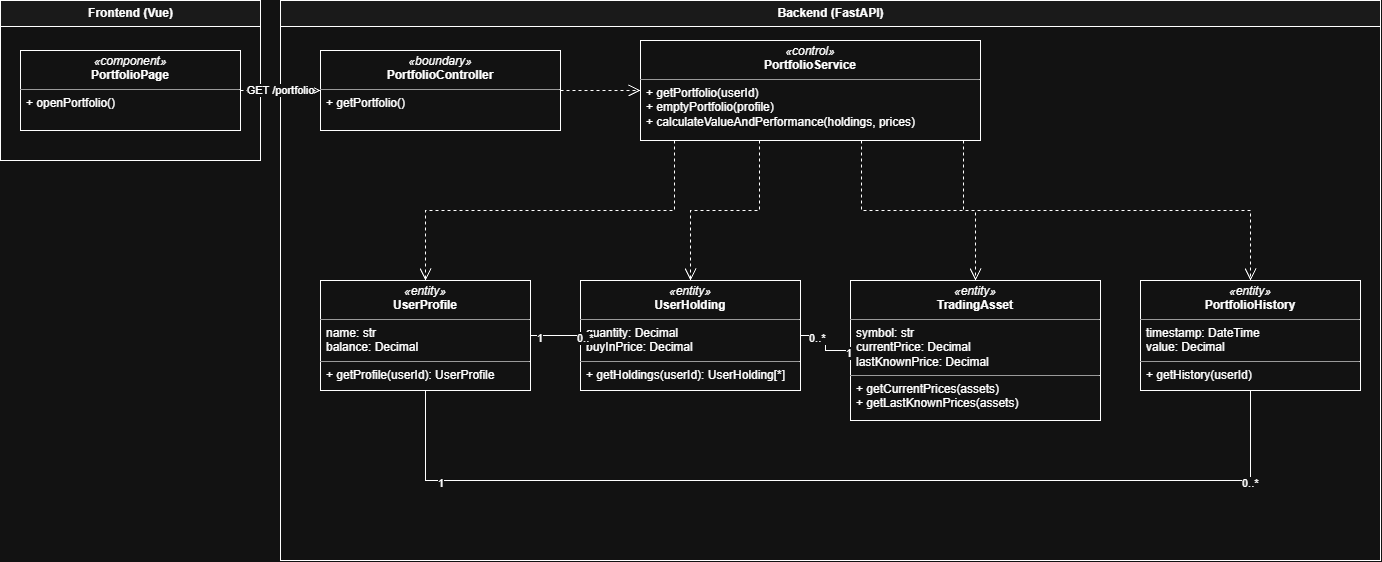

The diagram above was exported from draw.io. Its source (the exported page's mxGraphModel, read from the mxfile embedded in the PNG):
<mxGraphModel dx="1428" dy="872" grid="1" gridSize="10" guides="1" tooltips="1" connect="1" arrows="1" fold="1" page="1" pageScale="1" pageWidth="1420" pageHeight="620" math="0" shadow="0">
  <root>
    <mxCell id="0" />
    <mxCell id="1" parent="0" />
    <mxCell id="fe" parent="1" style="swimlane;startSize=26;html=1;fillColor=#f5f5f5;" value="Frontend (Vue)" vertex="1">
      <mxGeometry height="160" width="260" x="20" y="20" as="geometry" />
    </mxCell>
    <mxCell id="be" parent="1" style="swimlane;startSize=26;html=1;fillColor=#f5f5f5;" value="Backend (FastAPI)" vertex="1">
      <mxGeometry height="560" width="1100" x="300" y="20" as="geometry" />
    </mxCell>
    <mxCell id="PortfolioPage" parent="1" style="verticalAlign=top;align=left;overflow=fill;html=1;whiteSpace=wrap;fillColor=#ffffff;" value="&lt;p style=&quot;margin:0;margin-top:4px;text-align:center;&quot;&gt;&lt;i&gt;«component»&lt;/i&gt;&lt;br&gt;&lt;b&gt;PortfolioPage&lt;/b&gt;&lt;/p&gt;&lt;hr size=&quot;1&quot;&gt;&lt;p style=&quot;margin:0 6px;&quot;&gt;+ openPortfolio()&lt;/p&gt;" vertex="1">
      <mxGeometry height="80" width="220" x="40" y="70" as="geometry" />
    </mxCell>
    <mxCell id="PortfolioController" parent="1" style="verticalAlign=top;align=left;overflow=fill;html=1;whiteSpace=wrap;fillColor=#ffffff;" value="&lt;p style=&quot;margin:0;margin-top:4px;text-align:center;&quot;&gt;&lt;i&gt;«boundary»&lt;/i&gt;&lt;br&gt;&lt;b&gt;PortfolioController&lt;/b&gt;&lt;/p&gt;&lt;hr size=&quot;1&quot;&gt;&lt;p style=&quot;margin:0 6px;&quot;&gt;+ getPortfolio()&lt;/p&gt;" vertex="1">
      <mxGeometry height="80" width="240" x="340" y="70" as="geometry" />
    </mxCell>
    <mxCell id="PortfolioService" parent="1" style="verticalAlign=top;align=left;overflow=fill;html=1;whiteSpace=wrap;fillColor=#ffffff;" value="&lt;p style=&quot;margin:0;margin-top:4px;text-align:center;&quot;&gt;&lt;i&gt;«control»&lt;/i&gt;&lt;br&gt;&lt;b&gt;PortfolioService&lt;/b&gt;&lt;/p&gt;&lt;hr size=&quot;1&quot;&gt;&lt;p style=&quot;margin:0 6px;&quot;&gt;+ getPortfolio(userId)&lt;br&gt;+ emptyPortfolio(profile)&lt;br&gt;+ calculateValueAndPerformance(holdings, prices)&lt;/p&gt;" vertex="1">
      <mxGeometry height="100" width="340" x="660" y="60" as="geometry" />
    </mxCell>
    <mxCell id="UserProfile" parent="1" style="verticalAlign=top;align=left;overflow=fill;html=1;whiteSpace=wrap;fillColor=#ffffff;" value="&lt;p style=&quot;margin:0;margin-top:4px;text-align:center;&quot;&gt;&lt;i&gt;«entity»&lt;/i&gt;&lt;br&gt;&lt;b&gt;UserProfile&lt;/b&gt;&lt;/p&gt;&lt;hr size=&quot;1&quot;&gt;&lt;p style=&quot;margin:0 6px;&quot;&gt;name: str&lt;br&gt;balance: Decimal&lt;/p&gt;&lt;hr size=&quot;1&quot;&gt;&lt;p style=&quot;margin:0 6px;&quot;&gt;+ getProfile(userId): UserProfile&lt;/p&gt;" vertex="1">
      <mxGeometry height="110" width="210" x="340" y="300" as="geometry" />
    </mxCell>
    <mxCell id="UserHolding" parent="1" style="verticalAlign=top;align=left;overflow=fill;html=1;whiteSpace=wrap;fillColor=#ffffff;" value="&lt;p style=&quot;margin:0;margin-top:4px;text-align:center;&quot;&gt;&lt;i&gt;«entity»&lt;/i&gt;&lt;br&gt;&lt;b&gt;UserHolding&lt;/b&gt;&lt;/p&gt;&lt;hr size=&quot;1&quot;&gt;&lt;p style=&quot;margin:0 6px;&quot;&gt;quantity: Decimal&lt;br&gt;buyInPrice: Decimal&lt;/p&gt;&lt;hr size=&quot;1&quot;&gt;&lt;p style=&quot;margin:0 6px;&quot;&gt;+ getHoldings(userId): UserHolding[*]&lt;/p&gt;" vertex="1">
      <mxGeometry height="110" width="220" x="600" y="300" as="geometry" />
    </mxCell>
    <mxCell id="TradingAsset" parent="1" style="verticalAlign=top;align=left;overflow=fill;html=1;whiteSpace=wrap;fillColor=#ffffff;" value="&lt;p style=&quot;margin:0;margin-top:4px;text-align:center;&quot;&gt;&lt;i&gt;«entity»&lt;/i&gt;&lt;br&gt;&lt;b&gt;TradingAsset&lt;/b&gt;&lt;/p&gt;&lt;hr size=&quot;1&quot;&gt;&lt;p style=&quot;margin:0 6px;&quot;&gt;symbol: str&lt;br&gt;currentPrice: Decimal&lt;br&gt;lastKnownPrice: Decimal&lt;/p&gt;&lt;hr size=&quot;1&quot;&gt;&lt;p style=&quot;margin:0 6px;&quot;&gt;+ getCurrentPrices(assets)&lt;br&gt;+ getLastKnownPrices(assets)&lt;/p&gt;" vertex="1">
      <mxGeometry height="140" width="250" x="870" y="300" as="geometry" />
    </mxCell>
    <mxCell id="PortfolioHistory" parent="1" style="verticalAlign=top;align=left;overflow=fill;html=1;whiteSpace=wrap;fillColor=#ffffff;" value="&lt;p style=&quot;margin:0;margin-top:4px;text-align:center;&quot;&gt;&lt;i&gt;«entity»&lt;/i&gt;&lt;br&gt;&lt;b&gt;PortfolioHistory&lt;/b&gt;&lt;/p&gt;&lt;hr size=&quot;1&quot;&gt;&lt;p style=&quot;margin:0 6px;&quot;&gt;timestamp: DateTime&lt;br&gt;value: Decimal&lt;/p&gt;&lt;hr size=&quot;1&quot;&gt;&lt;p style=&quot;margin:0 6px;&quot;&gt;+ getHistory(userId)&lt;/p&gt;" vertex="1">
      <mxGeometry height="110" width="220" x="1160" y="300" as="geometry" />
    </mxCell>
    <mxCell id="e1" edge="1" parent="1" source="PortfolioPage" style="endArrow=open;endSize=10;dashed=1;html=1;edgeStyle=orthogonalEdgeStyle;rounded=0;labelBackgroundColor=#ffffff;" target="PortfolioController" value="GET /portfolio">
      <mxGeometry relative="1" as="geometry" />
    </mxCell>
    <mxCell id="e2" edge="1" parent="1" source="PortfolioController" style="endArrow=open;endSize=10;dashed=1;html=1;edgeStyle=orthogonalEdgeStyle;rounded=0;labelBackgroundColor=#ffffff;" target="PortfolioService" value="">
      <mxGeometry relative="1" as="geometry" />
    </mxCell>
    <mxCell id="e3" edge="1" parent="1" source="PortfolioService" style="endArrow=open;endSize=10;dashed=1;html=1;edgeStyle=orthogonalEdgeStyle;rounded=0;exitX=0.1;exitY=1;exitDx=0;exitDy=0;entryX=0.5;entryY=0;entryDx=0;entryDy=0;labelBackgroundColor=#ffffff;" target="UserProfile" value="">
      <mxGeometry relative="1" as="geometry" />
    </mxCell>
    <mxCell id="e4" edge="1" parent="1" source="PortfolioService" style="endArrow=open;endSize=10;dashed=1;html=1;edgeStyle=orthogonalEdgeStyle;rounded=0;exitX=0.35;exitY=1;exitDx=0;exitDy=0;entryX=0.5;entryY=0;entryDx=0;entryDy=0;labelBackgroundColor=#ffffff;" target="UserHolding" value="">
      <mxGeometry relative="1" as="geometry" />
    </mxCell>
    <mxCell id="e5" edge="1" parent="1" source="PortfolioService" style="endArrow=open;endSize=10;dashed=1;html=1;edgeStyle=orthogonalEdgeStyle;rounded=0;exitX=0.65;exitY=1;exitDx=0;exitDy=0;entryX=0.5;entryY=0;entryDx=0;entryDy=0;labelBackgroundColor=#ffffff;" target="TradingAsset" value="">
      <mxGeometry relative="1" as="geometry" />
    </mxCell>
    <mxCell id="e6" edge="1" parent="1" source="PortfolioService" style="endArrow=open;endSize=10;dashed=1;html=1;edgeStyle=orthogonalEdgeStyle;rounded=0;exitX=0.95;exitY=1;exitDx=0;exitDy=0;entryX=0.5;entryY=0;entryDx=0;entryDy=0;labelBackgroundColor=#ffffff;" target="PortfolioHistory" value="">
      <mxGeometry relative="1" as="geometry" />
    </mxCell>
    <mxCell id="e7" edge="1" parent="1" source="UserProfile" style="endArrow=none;html=1;edgeStyle=orthogonalEdgeStyle;rounded=0;labelBackgroundColor=#ffffff;" target="UserHolding" value="">
      <mxGeometry relative="1" as="geometry" />
    </mxCell>
    <mxCell id="e7_m0" connectable="0" parent="e7" style="edgeLabel;resizable=0;html=1;labelBackgroundColor=#ffffff;" value="1" vertex="1">
      <mxGeometry relative="1" x="-0.8" as="geometry">
        <mxPoint y="-10" as="offset" />
      </mxGeometry>
    </mxCell>
    <mxCell id="e7_m1" connectable="0" parent="e7" style="edgeLabel;resizable=0;html=1;labelBackgroundColor=#ffffff;" value="0..*" vertex="1">
      <mxGeometry relative="1" x="0.8" as="geometry">
        <mxPoint y="-10" as="offset" />
      </mxGeometry>
    </mxCell>
    <mxCell id="e8" edge="1" parent="1" source="UserHolding" style="endArrow=none;html=1;edgeStyle=orthogonalEdgeStyle;rounded=0;labelBackgroundColor=#ffffff;" target="TradingAsset" value="">
      <mxGeometry relative="1" as="geometry" />
    </mxCell>
    <mxCell id="e8_m0" connectable="0" parent="e8" style="edgeLabel;resizable=0;html=1;labelBackgroundColor=#ffffff;" value="0..*" vertex="1">
      <mxGeometry relative="1" x="-0.8" as="geometry">
        <mxPoint y="-10" as="offset" />
      </mxGeometry>
    </mxCell>
    <mxCell id="e8_m1" connectable="0" parent="e8" style="edgeLabel;resizable=0;html=1;labelBackgroundColor=#ffffff;" value="1" vertex="1">
      <mxGeometry relative="1" x="0.8" as="geometry">
        <mxPoint y="-10" as="offset" />
      </mxGeometry>
    </mxCell>
    <mxCell id="e9" edge="1" parent="1" source="UserProfile" style="endArrow=none;html=1;edgeStyle=orthogonalEdgeStyle;rounded=0;exitX=0.5;exitY=1;exitDx=0;exitDy=0;entryX=0.5;entryY=1;entryDx=0;entryDy=0;labelBackgroundColor=#ffffff;" target="PortfolioHistory" value="">
      <mxGeometry relative="1" as="geometry">
        <Array as="points">
          <mxPoint x="445" y="500" />
          <mxPoint x="1270" y="500" />
        </Array>
      </mxGeometry>
    </mxCell>
    <mxCell id="e9_m0" connectable="0" parent="e9" style="edgeLabel;resizable=0;html=1;labelBackgroundColor=#ffffff;" value="1" vertex="1">
      <mxGeometry relative="1" x="-0.8" as="geometry">
        <mxPoint y="-10" as="offset" />
      </mxGeometry>
    </mxCell>
    <mxCell id="e9_m1" connectable="0" parent="e9" style="edgeLabel;resizable=0;html=1;labelBackgroundColor=#ffffff;" value="0..*" vertex="1">
      <mxGeometry relative="1" x="0.8" as="geometry">
        <mxPoint y="-10" as="offset" />
      </mxGeometry>
    </mxCell>
  </root>
</mxGraphModel>